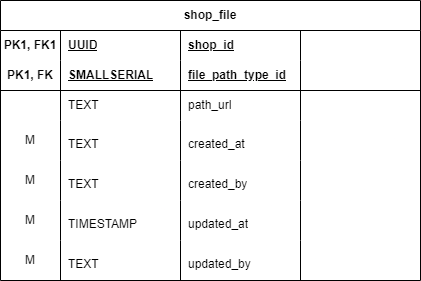

The diagram above was exported from draw.io. Its source (the exported page's mxGraphModel, read from the mxfile embedded in the PNG):
<mxGraphModel dx="4100" dy="2744" grid="1" gridSize="10" guides="1" tooltips="1" connect="1" arrows="1" fold="1" page="0" pageScale="1" pageWidth="850" pageHeight="500" math="0" shadow="0">
  <root>
    <mxCell id="0" />
    <mxCell id="1" parent="0" />
    <mxCell id="2" value="shop_file" style="shape=table;startSize=30;container=1;collapsible=1;childLayout=tableLayout;fixedRows=1;rowLines=0;fontStyle=1;align=center;resizeLast=1;html=1;whiteSpace=wrap;" vertex="1" parent="1">
      <mxGeometry x="2767" y="1107" width="420" height="280" as="geometry" />
    </mxCell>
    <mxCell id="3" value="" style="shape=tableRow;horizontal=0;startSize=0;swimlaneHead=0;swimlaneBody=0;fillColor=none;collapsible=0;dropTarget=0;points=[[0,0.5],[1,0.5]];portConstraint=eastwest;top=0;left=0;right=0;bottom=0;html=1;" vertex="1" parent="2">
      <mxGeometry y="30" width="420" height="30" as="geometry" />
    </mxCell>
    <mxCell id="4" value="PK1, FK1" style="shape=partialRectangle;connectable=0;fillColor=none;top=0;left=0;bottom=0;right=0;fontStyle=1;overflow=hidden;html=1;whiteSpace=wrap;" vertex="1" parent="3">
      <mxGeometry width="60" height="30" as="geometry">
        <mxRectangle width="60" height="30" as="alternateBounds" />
      </mxGeometry>
    </mxCell>
    <mxCell id="5" value="UUID" style="shape=partialRectangle;connectable=0;fillColor=none;top=0;left=0;bottom=0;right=0;align=left;spacingLeft=6;fontStyle=5;overflow=hidden;html=1;whiteSpace=wrap;" vertex="1" parent="3">
      <mxGeometry x="60" width="120" height="30" as="geometry">
        <mxRectangle width="120" height="30" as="alternateBounds" />
      </mxGeometry>
    </mxCell>
    <mxCell id="6" value="shop_id" style="shape=partialRectangle;connectable=0;fillColor=none;top=0;left=0;bottom=0;right=0;align=left;spacingLeft=6;fontStyle=5;overflow=hidden;html=1;whiteSpace=wrap;" vertex="1" parent="3">
      <mxGeometry x="180" width="120" height="30" as="geometry">
        <mxRectangle width="120" height="30" as="alternateBounds" />
      </mxGeometry>
    </mxCell>
    <mxCell id="7" style="shape=partialRectangle;connectable=0;fillColor=none;top=0;left=0;bottom=0;right=0;align=left;spacingLeft=6;fontStyle=5;overflow=hidden;html=1;whiteSpace=wrap;" vertex="1" parent="3">
      <mxGeometry x="300" width="120" height="30" as="geometry">
        <mxRectangle width="120" height="30" as="alternateBounds" />
      </mxGeometry>
    </mxCell>
    <mxCell id="8" value="" style="shape=tableRow;horizontal=0;startSize=0;swimlaneHead=0;swimlaneBody=0;fillColor=none;collapsible=0;dropTarget=0;points=[[0,0.5],[1,0.5]];portConstraint=eastwest;top=0;left=0;right=0;bottom=1;html=1;" vertex="1" parent="2">
      <mxGeometry y="60" width="420" height="30" as="geometry" />
    </mxCell>
    <mxCell id="9" value="PK1, FK" style="shape=partialRectangle;connectable=0;fillColor=none;top=0;left=0;bottom=0;right=0;fontStyle=1;overflow=hidden;html=1;whiteSpace=wrap;" vertex="1" parent="8">
      <mxGeometry width="60" height="30" as="geometry">
        <mxRectangle width="60" height="30" as="alternateBounds" />
      </mxGeometry>
    </mxCell>
    <mxCell id="10" value="SMALLSERIAL" style="shape=partialRectangle;connectable=0;fillColor=none;top=0;left=0;bottom=0;right=0;align=left;spacingLeft=6;fontStyle=5;overflow=hidden;html=1;whiteSpace=wrap;" vertex="1" parent="8">
      <mxGeometry x="60" width="120" height="30" as="geometry">
        <mxRectangle width="120" height="30" as="alternateBounds" />
      </mxGeometry>
    </mxCell>
    <mxCell id="11" value="file_path_type_id" style="shape=partialRectangle;connectable=0;fillColor=none;top=0;left=0;bottom=0;right=0;align=left;spacingLeft=6;fontStyle=5;overflow=hidden;html=1;whiteSpace=wrap;" vertex="1" parent="8">
      <mxGeometry x="180" width="120" height="30" as="geometry">
        <mxRectangle width="120" height="30" as="alternateBounds" />
      </mxGeometry>
    </mxCell>
    <mxCell id="12" style="shape=partialRectangle;connectable=0;fillColor=none;top=0;left=0;bottom=0;right=0;align=left;spacingLeft=6;fontStyle=5;overflow=hidden;html=1;whiteSpace=wrap;" vertex="1" parent="8">
      <mxGeometry x="300" width="120" height="30" as="geometry">
        <mxRectangle width="120" height="30" as="alternateBounds" />
      </mxGeometry>
    </mxCell>
    <mxCell id="13" value="" style="shape=tableRow;horizontal=0;startSize=0;swimlaneHead=0;swimlaneBody=0;fillColor=none;collapsible=0;dropTarget=0;points=[[0,0.5],[1,0.5]];portConstraint=eastwest;top=0;left=0;right=0;bottom=0;html=1;" vertex="1" parent="2">
      <mxGeometry y="90" width="420" height="30" as="geometry" />
    </mxCell>
    <mxCell id="14" value="" style="shape=partialRectangle;connectable=0;fillColor=none;top=0;left=0;bottom=0;right=0;editable=1;overflow=hidden;html=1;whiteSpace=wrap;" vertex="1" parent="13">
      <mxGeometry width="60" height="30" as="geometry">
        <mxRectangle width="60" height="30" as="alternateBounds" />
      </mxGeometry>
    </mxCell>
    <mxCell id="15" value="TEXT" style="shape=partialRectangle;connectable=0;fillColor=none;top=0;left=0;bottom=0;right=0;align=left;spacingLeft=6;overflow=hidden;html=1;whiteSpace=wrap;" vertex="1" parent="13">
      <mxGeometry x="60" width="120" height="30" as="geometry">
        <mxRectangle width="120" height="30" as="alternateBounds" />
      </mxGeometry>
    </mxCell>
    <mxCell id="16" value="path_url" style="shape=partialRectangle;connectable=0;fillColor=none;top=0;left=0;bottom=0;right=0;align=left;spacingLeft=6;overflow=hidden;html=1;whiteSpace=wrap;" vertex="1" parent="13">
      <mxGeometry x="180" width="120" height="30" as="geometry">
        <mxRectangle width="120" height="30" as="alternateBounds" />
      </mxGeometry>
    </mxCell>
    <mxCell id="17" style="shape=partialRectangle;connectable=0;fillColor=none;top=0;left=0;bottom=0;right=0;align=left;spacingLeft=6;overflow=hidden;html=1;whiteSpace=wrap;" vertex="1" parent="13">
      <mxGeometry x="300" width="120" height="30" as="geometry">
        <mxRectangle width="120" height="30" as="alternateBounds" />
      </mxGeometry>
    </mxCell>
    <mxCell id="18" value="" style="shape=tableRow;horizontal=0;startSize=0;swimlaneHead=0;swimlaneBody=0;fillColor=none;collapsible=0;dropTarget=0;points=[[0,0.5],[1,0.5]];portConstraint=eastwest;top=0;left=0;right=0;bottom=0;html=1;" vertex="1" parent="2">
      <mxGeometry y="120" width="420" height="40" as="geometry" />
    </mxCell>
    <mxCell id="19" value="M" style="shape=partialRectangle;connectable=0;fillColor=none;top=0;left=0;bottom=0;right=0;editable=1;overflow=hidden;html=1;whiteSpace=wrap;" vertex="1" parent="18">
      <mxGeometry width="60" height="40" as="geometry">
        <mxRectangle width="60" height="40" as="alternateBounds" />
      </mxGeometry>
    </mxCell>
    <mxCell id="20" value="&#10;&lt;span style=&quot;color: rgb(0, 0, 0); font-family: Helvetica; font-size: 12px; font-style: normal; font-variant-ligatures: normal; font-variant-caps: normal; font-weight: 400; letter-spacing: normal; orphans: 2; text-align: left; text-indent: 0px; text-transform: none; widows: 2; word-spacing: 0px; -webkit-text-stroke-width: 0px; background-color: rgb(255, 255, 255); text-decoration-thickness: initial; text-decoration-style: initial; text-decoration-color: initial; float: none; display: inline !important;&quot;&gt;TEXT&lt;/span&gt;&#10;&#10;" style="shape=partialRectangle;connectable=0;fillColor=none;top=0;left=0;bottom=0;right=0;align=left;spacingLeft=6;overflow=hidden;html=1;whiteSpace=wrap;" vertex="1" parent="18">
      <mxGeometry x="60" width="120" height="40" as="geometry">
        <mxRectangle width="120" height="40" as="alternateBounds" />
      </mxGeometry>
    </mxCell>
    <mxCell id="21" value="&#10;&lt;span style=&quot;color: rgb(0, 0, 0); font-family: Helvetica; font-size: 12px; font-style: normal; font-variant-ligatures: normal; font-variant-caps: normal; font-weight: 400; letter-spacing: normal; orphans: 2; text-align: left; text-indent: 0px; text-transform: none; widows: 2; word-spacing: 0px; -webkit-text-stroke-width: 0px; background-color: rgb(255, 255, 255); text-decoration-thickness: initial; text-decoration-style: initial; text-decoration-color: initial; float: none; display: inline !important;&quot;&gt;created_at&lt;/span&gt;&#10;&#10;" style="shape=partialRectangle;connectable=0;fillColor=none;top=0;left=0;bottom=0;right=0;align=left;spacingLeft=6;overflow=hidden;html=1;whiteSpace=wrap;" vertex="1" parent="18">
      <mxGeometry x="180" width="120" height="40" as="geometry">
        <mxRectangle width="120" height="40" as="alternateBounds" />
      </mxGeometry>
    </mxCell>
    <mxCell id="22" style="shape=partialRectangle;connectable=0;fillColor=none;top=0;left=0;bottom=0;right=0;align=left;spacingLeft=6;overflow=hidden;html=1;whiteSpace=wrap;" vertex="1" parent="18">
      <mxGeometry x="300" width="120" height="40" as="geometry">
        <mxRectangle width="120" height="40" as="alternateBounds" />
      </mxGeometry>
    </mxCell>
    <mxCell id="23" style="shape=tableRow;horizontal=0;startSize=0;swimlaneHead=0;swimlaneBody=0;fillColor=none;collapsible=0;dropTarget=0;points=[[0,0.5],[1,0.5]];portConstraint=eastwest;top=0;left=0;right=0;bottom=0;html=1;" vertex="1" parent="2">
      <mxGeometry y="160" width="420" height="40" as="geometry" />
    </mxCell>
    <mxCell id="24" value="M" style="shape=partialRectangle;connectable=0;fillColor=none;top=0;left=0;bottom=0;right=0;editable=1;overflow=hidden;html=1;whiteSpace=wrap;" vertex="1" parent="23">
      <mxGeometry width="60" height="40" as="geometry">
        <mxRectangle width="60" height="40" as="alternateBounds" />
      </mxGeometry>
    </mxCell>
    <mxCell id="25" value="&#10;&lt;span style=&quot;color: rgb(0, 0, 0); font-family: Helvetica; font-size: 12px; font-style: normal; font-variant-ligatures: normal; font-variant-caps: normal; font-weight: 400; letter-spacing: normal; orphans: 2; text-align: left; text-indent: 0px; text-transform: none; widows: 2; word-spacing: 0px; -webkit-text-stroke-width: 0px; background-color: rgb(255, 255, 255); text-decoration-thickness: initial; text-decoration-style: initial; text-decoration-color: initial; float: none; display: inline !important;&quot;&gt;TEXT&lt;/span&gt;&#10;&#10;" style="shape=partialRectangle;connectable=0;fillColor=none;top=0;left=0;bottom=0;right=0;align=left;spacingLeft=6;overflow=hidden;html=1;whiteSpace=wrap;" vertex="1" parent="23">
      <mxGeometry x="60" width="120" height="40" as="geometry">
        <mxRectangle width="120" height="40" as="alternateBounds" />
      </mxGeometry>
    </mxCell>
    <mxCell id="26" value="&#10;&lt;span style=&quot;color: rgb(0, 0, 0); font-family: Helvetica; font-size: 12px; font-style: normal; font-variant-ligatures: normal; font-variant-caps: normal; font-weight: 400; letter-spacing: normal; orphans: 2; text-align: left; text-indent: 0px; text-transform: none; widows: 2; word-spacing: 0px; -webkit-text-stroke-width: 0px; background-color: rgb(255, 255, 255); text-decoration-thickness: initial; text-decoration-style: initial; text-decoration-color: initial; float: none; display: inline !important;&quot;&gt;created_by&lt;/span&gt;&#10;&#10;" style="shape=partialRectangle;connectable=0;fillColor=none;top=0;left=0;bottom=0;right=0;align=left;spacingLeft=6;overflow=hidden;html=1;whiteSpace=wrap;" vertex="1" parent="23">
      <mxGeometry x="180" width="120" height="40" as="geometry">
        <mxRectangle width="120" height="40" as="alternateBounds" />
      </mxGeometry>
    </mxCell>
    <mxCell id="27" style="shape=partialRectangle;connectable=0;fillColor=none;top=0;left=0;bottom=0;right=0;align=left;spacingLeft=6;overflow=hidden;html=1;whiteSpace=wrap;" vertex="1" parent="23">
      <mxGeometry x="300" width="120" height="40" as="geometry">
        <mxRectangle width="120" height="40" as="alternateBounds" />
      </mxGeometry>
    </mxCell>
    <mxCell id="28" style="shape=tableRow;horizontal=0;startSize=0;swimlaneHead=0;swimlaneBody=0;fillColor=none;collapsible=0;dropTarget=0;points=[[0,0.5],[1,0.5]];portConstraint=eastwest;top=0;left=0;right=0;bottom=0;html=1;" vertex="1" parent="2">
      <mxGeometry y="200" width="420" height="40" as="geometry" />
    </mxCell>
    <mxCell id="29" value="M" style="shape=partialRectangle;connectable=0;fillColor=none;top=0;left=0;bottom=0;right=0;editable=1;overflow=hidden;html=1;whiteSpace=wrap;" vertex="1" parent="28">
      <mxGeometry width="60" height="40" as="geometry">
        <mxRectangle width="60" height="40" as="alternateBounds" />
      </mxGeometry>
    </mxCell>
    <mxCell id="30" value="&#10;&lt;span style=&quot;color: rgb(0, 0, 0); font-family: Helvetica; font-size: 12px; font-style: normal; font-variant-ligatures: normal; font-variant-caps: normal; font-weight: 400; letter-spacing: normal; orphans: 2; text-align: left; text-indent: 0px; text-transform: none; widows: 2; word-spacing: 0px; -webkit-text-stroke-width: 0px; background-color: rgb(255, 255, 255); text-decoration-thickness: initial; text-decoration-style: initial; text-decoration-color: initial; float: none; display: inline !important;&quot;&gt;TIMESTAMP&lt;/span&gt;&#10;&#10;" style="shape=partialRectangle;connectable=0;fillColor=none;top=0;left=0;bottom=0;right=0;align=left;spacingLeft=6;overflow=hidden;html=1;whiteSpace=wrap;" vertex="1" parent="28">
      <mxGeometry x="60" width="120" height="40" as="geometry">
        <mxRectangle width="120" height="40" as="alternateBounds" />
      </mxGeometry>
    </mxCell>
    <mxCell id="31" value="&#10;&lt;span style=&quot;color: rgb(0, 0, 0); font-family: Helvetica; font-size: 12px; font-style: normal; font-variant-ligatures: normal; font-variant-caps: normal; font-weight: 400; letter-spacing: normal; orphans: 2; text-align: left; text-indent: 0px; text-transform: none; widows: 2; word-spacing: 0px; -webkit-text-stroke-width: 0px; background-color: rgb(255, 255, 255); text-decoration-thickness: initial; text-decoration-style: initial; text-decoration-color: initial; float: none; display: inline !important;&quot;&gt;updated_at&lt;/span&gt;&#10;&#10;" style="shape=partialRectangle;connectable=0;fillColor=none;top=0;left=0;bottom=0;right=0;align=left;spacingLeft=6;overflow=hidden;html=1;whiteSpace=wrap;" vertex="1" parent="28">
      <mxGeometry x="180" width="120" height="40" as="geometry">
        <mxRectangle width="120" height="40" as="alternateBounds" />
      </mxGeometry>
    </mxCell>
    <mxCell id="32" style="shape=partialRectangle;connectable=0;fillColor=none;top=0;left=0;bottom=0;right=0;align=left;spacingLeft=6;overflow=hidden;html=1;whiteSpace=wrap;" vertex="1" parent="28">
      <mxGeometry x="300" width="120" height="40" as="geometry">
        <mxRectangle width="120" height="40" as="alternateBounds" />
      </mxGeometry>
    </mxCell>
    <mxCell id="33" style="shape=tableRow;horizontal=0;startSize=0;swimlaneHead=0;swimlaneBody=0;fillColor=none;collapsible=0;dropTarget=0;points=[[0,0.5],[1,0.5]];portConstraint=eastwest;top=0;left=0;right=0;bottom=0;html=1;" vertex="1" parent="2">
      <mxGeometry y="240" width="420" height="40" as="geometry" />
    </mxCell>
    <mxCell id="34" value="M" style="shape=partialRectangle;connectable=0;fillColor=none;top=0;left=0;bottom=0;right=0;editable=1;overflow=hidden;html=1;whiteSpace=wrap;" vertex="1" parent="33">
      <mxGeometry width="60" height="40" as="geometry">
        <mxRectangle width="60" height="40" as="alternateBounds" />
      </mxGeometry>
    </mxCell>
    <mxCell id="35" value="&#10;&lt;span style=&quot;color: rgb(0, 0, 0); font-family: Helvetica; font-size: 12px; font-style: normal; font-variant-ligatures: normal; font-variant-caps: normal; font-weight: 400; letter-spacing: normal; orphans: 2; text-align: left; text-indent: 0px; text-transform: none; widows: 2; word-spacing: 0px; -webkit-text-stroke-width: 0px; background-color: rgb(255, 255, 255); text-decoration-thickness: initial; text-decoration-style: initial; text-decoration-color: initial; float: none; display: inline !important;&quot;&gt;TEXT&lt;/span&gt;&#10;&#10;" style="shape=partialRectangle;connectable=0;fillColor=none;top=0;left=0;bottom=0;right=0;align=left;spacingLeft=6;overflow=hidden;html=1;whiteSpace=wrap;" vertex="1" parent="33">
      <mxGeometry x="60" width="120" height="40" as="geometry">
        <mxRectangle width="120" height="40" as="alternateBounds" />
      </mxGeometry>
    </mxCell>
    <mxCell id="36" value="&#10;&lt;span style=&quot;color: rgb(0, 0, 0); font-family: Helvetica; font-size: 12px; font-style: normal; font-variant-ligatures: normal; font-variant-caps: normal; font-weight: 400; letter-spacing: normal; orphans: 2; text-align: left; text-indent: 0px; text-transform: none; widows: 2; word-spacing: 0px; -webkit-text-stroke-width: 0px; background-color: rgb(255, 255, 255); text-decoration-thickness: initial; text-decoration-style: initial; text-decoration-color: initial; float: none; display: inline !important;&quot;&gt;updated_by&lt;/span&gt;&#10;&#10;" style="shape=partialRectangle;connectable=0;fillColor=none;top=0;left=0;bottom=0;right=0;align=left;spacingLeft=6;overflow=hidden;html=1;whiteSpace=wrap;" vertex="1" parent="33">
      <mxGeometry x="180" width="120" height="40" as="geometry">
        <mxRectangle width="120" height="40" as="alternateBounds" />
      </mxGeometry>
    </mxCell>
    <mxCell id="37" style="shape=partialRectangle;connectable=0;fillColor=none;top=0;left=0;bottom=0;right=0;align=left;spacingLeft=6;overflow=hidden;html=1;whiteSpace=wrap;" vertex="1" parent="33">
      <mxGeometry x="300" width="120" height="40" as="geometry">
        <mxRectangle width="120" height="40" as="alternateBounds" />
      </mxGeometry>
    </mxCell>
  </root>
</mxGraphModel>